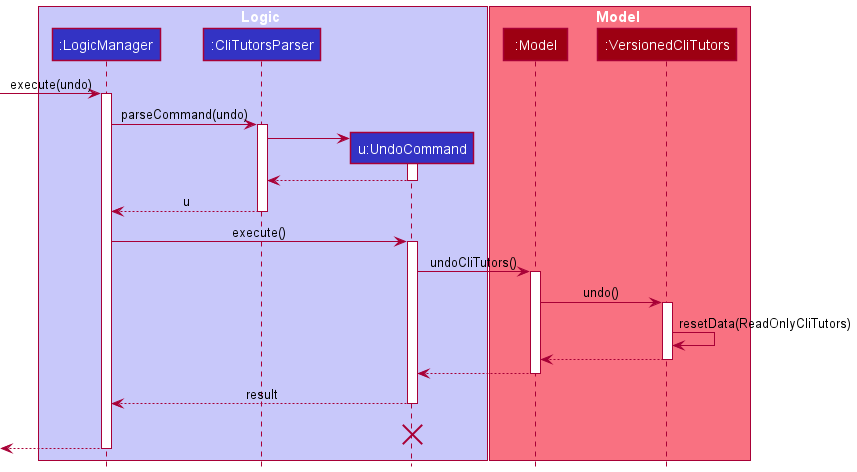

The diagram above was rendered by PlantUML. Its source (embedded in the PNG):
@startuml
!include style.puml

box Logic LOGIC_COLOR_T1
participant ":LogicManager" as LogicManager LOGIC_COLOR
participant ":CliTutorsParser" as CliTutorsParser LOGIC_COLOR
participant "u:UndoCommand" as UndoCommand LOGIC_COLOR
end box

box Model MODEL_COLOR_T1
participant ":Model" as Model MODEL_COLOR
participant ":VersionedCliTutors" as VersionedCliTutors MODEL_COLOR
end box
[-> LogicManager : execute(undo)
activate LogicManager

LogicManager -> CliTutorsParser : parseCommand(undo)
activate CliTutorsParser

create UndoCommand
CliTutorsParser -> UndoCommand
activate UndoCommand

UndoCommand --> CliTutorsParser
deactivate UndoCommand

CliTutorsParser --> LogicManager : u
deactivate CliTutorsParser

LogicManager -> UndoCommand : execute()
activate UndoCommand

UndoCommand -> Model : undoCliTutors()
activate Model

Model -> VersionedCliTutors : undo()
activate VersionedCliTutors

VersionedCliTutors -> VersionedCliTutors :resetData(ReadOnlyCliTutors)
VersionedCliTutors --> Model :
deactivate VersionedCliTutors

Model --> UndoCommand
deactivate Model

UndoCommand --> LogicManager : result
deactivate UndoCommand
UndoCommand -[hidden]-> LogicManager : result
destroy UndoCommand

[<--LogicManager
deactivate LogicManager
@enduml